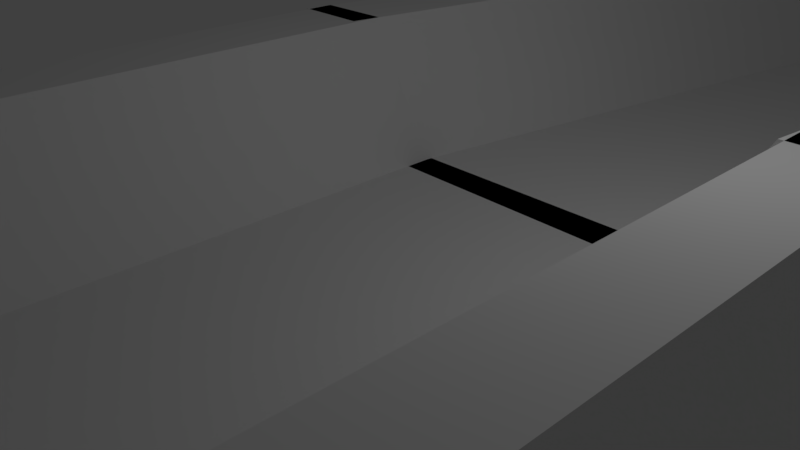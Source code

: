 # Source: Course01.blend  (saved by Blender 2.79.0; exported with 4.5.12 LTS)
import bpy
from mathutils import Matrix  # noqa: F401  (used for matrix-valued properties, if any)

bpy.ops.wm.read_factory_settings(use_empty=True)
scene = bpy.context.scene
scene.name = 'Scene'

# ---- collections
col_collection_1 = bpy.data.collections.new('Collection 1'); scene.collection.children.link(col_collection_1)

# ---- world
world_world = bpy.data.worlds.new('World'); scene.world = world_world
world_world.color = (0.05088, 0.05088, 0.05088)
world_world.use_sun_shadow = False
world_world.sun_shadow_jitter_overblur = 0.0
world_world.cycles.sampling_method = 'MANUAL'

# ---- cameras
cam_camera = bpy.data.cameras.new('Camera')
cam_camera.clip_end = 100.0
cam_camera.lens = 35.0
cam_camera.sensor_width = 32.0
cam_camera.sensor_height = 18.0
cam_camera.ortho_scale = 7.314
cam_camera.dof.focus_distance = 0.0
cam_camera.dof.aperture_fstop = 128.0

# ---- lights
light_lamp = bpy.data.lights.new('Lamp', 'POINT')
light_lamp.transmission_factor = 0.0
light_lamp.cutoff_distance = 30.0
light_lamp.energy = 100.0
light_lamp.shadow_buffer_clip_start = 1.001
light_lamp.shadow_soft_size = 0.1
light_lamp.shadow_maximum_resolution = 0.006
light_lamp.use_absolute_resolution = True

# ---- meshes
me_cube_001 = bpy.data.meshes.new('Cube.001')
me_cube_001.from_pydata([(3.159, -1.0, -1.547), (-2.101, -1.0, -1.547), (3.159, 1.0, -1.547), (-2.101, 1.0, -1.547), (3.159, -1.0, 2.349), (-2.101, -1.0, 2.349), (3.159, 1.0, 2.349), (-2.101, 1.0, 2.349), (0.5288, -1.0, -1.547), (0.5288, 1.0, -1.547), (0.5288, 1.0, 0.4535), (0.5288, -1.0, 0.4535), (-0.7265, -1.0, -1.547), (-0.7265, 1.0, -1.547), (-0.7265, 1.0, 0.4535), (-0.7265, -1.0, 0.4535), (1.844, 1.0, -1.547), (1.844, 1.0, 0.4535), (1.844, -1.0, 0.4535), (1.844, -1.0, -1.547), (2.502, 1.0, -1.547), (2.502, 1.0, 2.349), (2.502, -1.0, 2.349), (2.502, -1.0, -1.547), (-1.414, -1.0, -1.547), (-1.414, 1.0, -1.547), (-1.414, 1.0, 2.349), (-1.414, -1.0, 2.349), (-1.414, -11.97, -1.547), (-2.101, -11.97, -1.547), (2.502, -11.97, 2.349), (3.159, -11.97, 2.349), (3.159, -11.97, -1.547), (-2.101, -11.97, 2.349), (1.844, -11.97, -1.547), (0.5288, -11.97, -1.547), (-0.7265, -11.97, 0.4535), (0.5288, -11.97, 0.4535), (-0.7265, -11.97, -1.547), (-1.414, -11.97, 2.349), (1.844, -11.97, 0.4535), (2.502, -11.97, -1.547), (-1.26, -23.63, -1.547), (-1.894, -23.9, -1.547), (2.348, -22.11, 2.349), (2.953, -21.85, 2.349), (2.953, -21.85, -1.547), (-1.894, -23.9, 2.349), (1.742, -22.36, -1.547), (0.5299, -22.88, -1.547), (-0.6269, -23.36, 0.4535), (0.5299, -22.88, 0.4535), (-0.6269, -23.36, -1.547), (-1.26, -23.63, 2.349), (1.742, -22.36, 0.4535), (2.348, -22.11, -1.547), (1.253, -29.45, -1.547), (0.7027, -29.86, -1.547), (4.39, -27.1, 2.349), (4.916, -26.71, 2.349), (4.916, -26.71, -1.547), (0.7027, -29.86, 2.349), (3.863, -27.49, -1.547), (2.81, -28.28, -1.547), (1.804, -29.03, 0.4535), (2.81, -28.28, 0.4535), (1.804, -29.03, -1.547), (1.253, -29.45, 2.349), (3.863, -27.49, 0.4535), (4.39, -27.1, -1.547), (4.953, -34.29, -1.547), (4.521, -34.83, -1.547), (7.415, -31.25, 2.349), (7.828, -30.74, 2.349), (7.828, -30.74, -1.547), (4.521, -34.83, 2.349), (7.001, -31.76, -1.547), (6.174, -32.78, -1.547), (5.385, -33.76, 0.4535), (6.174, -32.78, 0.4535), (5.385, -33.76, -1.547), (4.953, -34.29, 2.349), (7.001, -31.76, 0.4535), (7.415, -31.25, -1.547), (10.21, -38.51, -1.547), (9.883, -39.11, -1.547), (12.09, -35.07, 2.349), (12.41, -34.49, 2.349), (12.41, -34.49, -1.547), (9.883, -39.11, 2.349), (11.78, -35.65, -1.547), (11.14, -36.8, -1.547), (10.54, -37.9, 0.4535), (11.14, -36.8, 0.4535), (10.54, -37.9, -1.547), (10.21, -38.51, 2.349), (11.78, -35.65, 0.4535), (12.09, -35.07, -1.547), (16.48, -41.94, -1.547), (16.15, -42.54, -1.547), (18.36, -38.5, 2.349), (18.68, -37.92, 2.349), (18.68, -37.92, -1.547), (16.15, -42.54, 2.349), (18.05, -39.08, -1.547), (17.42, -40.23, -1.547), (16.81, -41.33, 0.4535), (17.42, -40.23, 0.4535), (16.81, -41.33, -1.547), (16.48, -41.94, 2.349), (18.05, -39.08, 0.4535), (18.36, -38.5, -1.547), (22.36, -45.1, -1.547), (22.17, -45.76, -1.547), (23.44, -41.33, 2.349), (23.63, -40.7, 2.349), (23.63, -40.7, -1.547), (22.17, -45.76, 2.349), (23.26, -41.97, -1.547), (22.9, -43.23, -1.547), (22.55, -44.43, 0.4535), (22.9, -43.23, 0.4535), (22.55, -44.43, -1.547), (22.36, -45.1, 2.349), (23.26, -41.97, 0.4535), (23.44, -41.33, -1.547), (29.01, -47.02, -1.547), (28.82, -47.68, -1.547), (30.1, -43.26, 2.349), (30.28, -42.62, 2.349), (30.28, -42.62, -1.547), (28.82, -47.68, 2.349), (29.92, -43.89, -1.547), (29.55, -45.15, -1.547), (29.2, -46.36, 0.4535), (29.55, -45.15, 0.4535), (29.2, -46.36, -1.547), (29.01, -47.02, 2.349), (29.92, -43.89, 0.4535), (30.1, -43.26, -1.547), (35.93, -48.98, -1.547), (35.88, -49.66, -1.547), (36.24, -45.07, 2.349), (36.29, -44.42, 2.349), (36.29, -44.42, -1.547), (35.88, -49.66, 2.349), (36.19, -45.73, -1.547), (36.08, -47.04, -1.547), (35.99, -48.29, 0.4535), (36.08, -47.04, 0.4535), (35.99, -48.29, -1.547), (35.93, -48.98, 2.349), (36.19, -45.73, 0.4535), (36.24, -45.07, -1.547), (43.46, -49.37, -1.547), (43.7, -50.02, -1.547), (42.07, -45.71, 2.349), (41.83, -45.1, 2.349), (41.83, -45.1, -1.547), (43.7, -50.02, 2.349), (42.3, -46.33, -1.547), (42.77, -47.56, -1.547), (43.21, -48.73, 0.4535), (42.77, -47.56, 0.4535), (43.21, -48.73, -1.547), (43.46, -49.37, 2.349), (42.3, -46.33, 0.4535), (42.07, -45.71, -1.547), (51.2, -46.43, -1.547), (51.44, -47.07, -1.547), (49.81, -42.77, 2.349), (49.57, -42.15, 2.349), (49.57, -42.15, -1.547), (51.44, -47.07, 2.349), (50.04, -43.38, -1.547), (50.51, -44.61, -1.547), (50.96, -45.79, 0.4535), (50.51, -44.61, 0.4535), (50.96, -45.79, -1.547), (51.2, -46.43, 2.349), (50.04, -43.38, 0.4535), (49.81, -42.77, -1.547), (58.68, -43.6, -1.547), (59.22, -44.14, -1.547), (55.63, -40.54, 2.349), (55.12, -40.02, 2.349), (55.12, -40.02, -1.547), (59.22, -44.14, 2.349), (56.14, -41.05, -1.547), (57.17, -42.08, -1.547), (58.14, -43.06, 0.4535), (57.17, -42.08, 0.4535), (58.14, -43.06, -1.547), (58.68, -43.6, 2.349), (56.14, -41.05, 0.4535), (55.63, -40.54, -1.547), (64.34, -36.13, -1.547), (64.97, -36.39, -1.547), (60.69, -34.7, 2.349), (60.08, -34.46, 2.349), (60.08, -34.46, -1.547), (64.97, -36.39, 2.349), (61.3, -34.94, -1.547), (62.53, -35.42, -1.547), (63.7, -35.88, 0.4535), (62.53, -35.42, 0.4535), (63.7, -35.88, -1.547), (64.34, -36.13, 2.349), (61.3, -34.94, 0.4535), (60.69, -34.7, -1.547), (66.44, -30.41, -1.547), (67.12, -30.4, -1.547), (62.52, -30.46, 2.349), (61.86, -30.46, 2.349), (61.86, -30.46, -1.547), (67.12, -30.4, 2.349), (63.18, -30.45, -1.547), (64.49, -30.43, -1.547), (65.75, -30.42, 0.4535), (64.49, -30.43, 0.4535), (65.75, -30.42, -1.547), (66.44, -30.41, 2.349), (63.18, -30.45, 0.4535), (62.52, -30.46, -1.547), (66.14, -25.38, -1.547), (66.74, -25.05, -1.547), (62.71, -27.27, 2.349), (62.14, -27.59, 2.349), (62.14, -27.59, -1.547), (66.74, -25.05, 2.349), (63.29, -26.96, -1.547), (64.44, -26.32, -1.547), (65.54, -25.71, 0.4535), (64.44, -26.32, 0.4535), (65.54, -25.71, -1.547), (66.14, -25.38, 2.349), (63.29, -26.96, 0.4535), (62.71, -27.27, -1.547), (63.35, -20.86, -1.547), (63.71, -20.28, -1.547), (61.3, -24.2, 2.349), (60.96, -24.76, 2.349), (60.96, -24.76, -1.547), (63.71, -20.28, 2.349), (61.65, -23.64, -1.547), (62.34, -22.52, -1.547), (62.99, -21.45, 0.4535), (62.34, -22.52, 0.4535), (62.99, -21.45, -1.547), (63.35, -20.86, 2.349), (61.65, -23.64, 0.4535), (61.3, -24.2, -1.547), (56.85, -16.88, -1.547), (57.21, -16.29, -1.547), (54.8, -20.22, 2.349), (54.46, -20.78, 2.349), (54.46, -20.78, -1.547), (57.21, -16.29, 2.349), (55.15, -19.65, -1.547), (55.83, -18.53, -1.547), (56.49, -17.46, 0.4535), (55.83, -18.53, 0.4535), (56.49, -17.46, -1.547), (56.85, -16.88, 2.349), (55.15, -19.65, 0.4535), (54.8, -20.22, -1.547), (43.36, -8.775, -1.547), (43.92, -8.367, -1.547), (40.21, -11.1, 2.349), (39.68, -11.49, 2.349), (39.68, -11.49, -1.547), (43.92, -8.367, 2.349), (40.74, -10.71, -1.547), (41.8, -9.928, -1.547), (42.81, -9.183, 0.4535), (41.8, -9.928, 0.4535), (42.81, -9.183, -1.547), (43.36, -8.775, 2.349), (40.74, -10.71, 0.4535), (40.21, -11.1, -1.547), (39.81, -3.961, -1.547), (40.37, -3.553, -1.547), (36.66, -6.284, 2.349), (36.13, -6.674, 2.349), (36.13, -6.674, -1.547), (40.37, -3.553, 2.349), (37.19, -5.894, -1.547), (38.25, -5.113, -1.547), (39.26, -4.369, 0.4535), (38.25, -5.113, 0.4535), (39.26, -4.369, -1.547), (39.81, -3.961, 2.349), (37.19, -5.894, 0.4535), (36.66, -6.284, -1.547), (34.7, 2.976, -1.547), (35.25, 3.384, -1.547), (31.55, 0.6532, 2.349), (31.02, 0.2631, 2.349), (31.02, 0.2631, -1.547), (35.25, 3.384, 2.349), (32.08, 1.043, -1.547), (33.14, 1.824, -1.547), (34.15, 2.568, 0.4535), (33.14, 1.824, 0.4535), (34.15, 2.568, -1.547), (34.7, 2.976, 2.349), (32.08, 1.043, 0.4535), (31.55, 0.6532, -1.547), (28.8, 10.73, -1.547), (29.16, 11.32, -1.547), (26.78, 7.377, 2.349), (26.44, 6.814, 2.349), (26.44, 6.814, -1.547), (29.16, 11.32, 2.349), (27.12, 7.94, -1.547), (27.8, 9.066, -1.547), (28.45, 10.14, 0.4535), (27.8, 9.066, 0.4535), (28.45, 10.14, -1.547), (28.8, 10.73, 2.349), (27.12, 7.94, 0.4535), (26.78, 7.377, -1.547), (21.12, 15.36, -1.546), (21.48, 15.95, -1.546), (19.1, 12.01, 2.349), (18.76, 11.45, 2.349), (18.76, 11.45, -1.546), (21.48, 15.95, 2.349), (19.44, 12.57, -1.546), (20.12, 13.7, -1.546), (20.76, 14.77, 0.4535), (20.12, 13.7, 0.4535), (20.76, 14.77, -1.546), (21.12, 15.36, 2.349), (19.44, 12.57, 0.4535), (19.1, 12.01, -1.546), (10.61, 14.55, -1.546), (10.58, 15.24, -1.546), (10.79, 10.64, 2.349), (10.82, 9.984, 2.349), (10.82, 9.984, -1.546), (10.58, 15.24, 2.349), (10.76, 11.3, -1.546), (10.7, 12.61, -1.546), (10.64, 13.87, 0.4535), (10.7, 12.61, 0.4535), (10.64, 13.87, -1.546), (10.61, 14.55, 2.349), (10.76, 11.3, 0.4535), (10.79, 10.64, -1.546), (5.709, 13.53, -1.546), (5.4, 14.14, -1.546), (7.471, 10.03, 2.349), (7.767, 9.446, 2.349), (7.767, 9.446, -1.546), (5.4, 14.14, 2.349), (7.175, 10.62, -1.546), (6.583, 11.8, -1.546), (6.019, 12.92, 0.4535), (6.583, 11.8, 0.4535), (6.019, 12.92, -1.546), (5.709, 13.53, 2.349), (7.175, 10.62, 0.4535), (7.471, 10.03, -1.546), (0.04662, 9.483, -1.546), (-0.4894, 10.07, -1.546), (3.1, 6.166, 2.349), (3.612, 5.609, 2.349), (3.612, 5.609, -1.546), (-0.4894, 10.07, 2.349), (2.587, 6.723, -1.546), (1.561, 7.837, -1.546), (0.5826, 8.901, 0.4535), (1.561, 7.837, 0.4535), (0.5826, 8.901, -1.546), (0.04662, 9.483, 2.349), (2.587, 6.723, 0.4535), (3.1, 6.166, -1.546), (-1.452, 0.7424, -1.546), (-2.139, 0.7571, -1.546), (2.463, 0.6586, 2.349), (3.12, 0.6445, 2.349), (3.12, 0.6445, -1.546), (-2.139, 0.7571, 2.349), (1.805, 0.6726, -1.546), (0.4905, 0.7008, -1.546), (-0.7646, 0.7276, 0.4535), (0.4905, 0.7008, 0.4535), (-0.7646, 0.7276, -1.546), (-1.452, 0.7424, 2.349), (1.805, 0.6726, 0.4535), (2.463, 0.6586, -1.546)], [], [(24, 1, 3, 25), (25, 3, 7, 26), (26, 7, 5, 27), (22, 18, 40, 30), (2, 6, 4, 0), (7, 3, 1, 5), (1, 24, 28, 29), (17, 10, 11, 18), (16, 9, 10, 17), (19, 8, 9, 16), (15, 27, 39, 36), (10, 14, 15, 11), (9, 13, 14, 10), (8, 12, 13, 9), (23, 19, 16, 20), (20, 16, 17, 21), (21, 17, 18, 22), (18, 11, 37, 40), (11, 15, 36, 37), (6, 21, 22, 4), (2, 20, 21, 6), (0, 23, 20, 2), (24, 12, 38, 28), (14, 26, 27, 15), (13, 25, 26, 14), (12, 24, 25, 13), (31, 30, 44, 45), (36, 39, 53, 50), (29, 28, 42, 43), (38, 35, 49, 52), (41, 32, 46, 55), (30, 40, 54, 44), (19, 23, 41, 34), (4, 22, 30, 31), (23, 0, 32, 41), (27, 5, 33, 39), (0, 4, 31, 32), (5, 1, 29, 33), (8, 19, 34, 35), (12, 8, 35, 38), (53, 47, 61, 67), (46, 45, 59, 60), (42, 52, 66, 56), (45, 44, 58, 59), (50, 53, 67, 64), (43, 42, 56, 57), (28, 38, 52, 42), (32, 31, 45, 46), (39, 33, 47, 53), (40, 37, 51, 54), (33, 29, 43, 47), (34, 41, 55, 48), (35, 34, 48, 49), (37, 36, 50, 51), (63, 62, 76, 77), (62, 69, 83, 76), (61, 57, 71, 75), (68, 65, 79, 82), (67, 61, 75, 81), (60, 59, 73, 74), (54, 51, 65, 68), (47, 43, 57, 61), (48, 55, 69, 62), (49, 48, 62, 63), (51, 50, 64, 65), (44, 54, 68, 58), (55, 46, 60, 69), (52, 49, 63, 66), (83, 74, 88, 97), (72, 82, 96, 86), (79, 78, 92, 93), (77, 76, 90, 91), (76, 83, 97, 90), (75, 71, 85, 89), (65, 64, 78, 79), (58, 68, 82, 72), (69, 60, 74, 83), (66, 63, 77, 80), (57, 56, 70, 71), (64, 67, 81, 78), (59, 58, 72, 73), (56, 66, 80, 70), (92, 95, 109, 106), (85, 84, 98, 99), (94, 91, 105, 108), (97, 88, 102, 111), (86, 96, 110, 100), (93, 92, 106, 107), (80, 77, 91, 94), (71, 70, 84, 85), (78, 81, 95, 92), (73, 72, 86, 87), (70, 80, 94, 84), (74, 73, 87, 88), (81, 75, 89, 95), (82, 79, 93, 96), (98, 108, 122, 112), (101, 100, 114, 115), (106, 109, 123, 120), (99, 98, 112, 113), (108, 105, 119, 122), (111, 102, 116, 125), (87, 86, 100, 101), (84, 94, 108, 98), (88, 87, 101, 102), (95, 89, 103, 109), (96, 93, 107, 110), (89, 85, 99, 103), (90, 97, 111, 104), (91, 90, 104, 105), (124, 121, 135, 138), (123, 117, 131, 137), (116, 115, 129, 130), (112, 122, 136, 126), (115, 114, 128, 129), (120, 123, 137, 134), (102, 101, 115, 116), (109, 103, 117, 123), (110, 107, 121, 124), (103, 99, 113, 117), (104, 111, 125, 118), (105, 104, 118, 119), (107, 106, 120, 121), (100, 110, 124, 114), (133, 132, 146, 147), (132, 139, 153, 146), (131, 127, 141, 145), (138, 135, 149, 152), (137, 131, 145, 151), (130, 129, 143, 144), (117, 113, 127, 131), (118, 125, 139, 132), (119, 118, 132, 133), (121, 120, 134, 135), (114, 124, 138, 128), (125, 116, 130, 139), (122, 119, 133, 136), (113, 112, 126, 127), (150, 147, 161, 164), (153, 144, 158, 167), (142, 152, 166, 156), (149, 148, 162, 163), (147, 146, 160, 161), (146, 153, 167, 160), (135, 134, 148, 149), (128, 138, 152, 142), (139, 130, 144, 153), (136, 133, 147, 150), (127, 126, 140, 141), (134, 137, 151, 148), (129, 128, 142, 143), (126, 136, 150, 140), (157, 156, 170, 171), (162, 165, 179, 176), (155, 154, 168, 169), (164, 161, 175, 178), (167, 158, 172, 181), (156, 166, 180, 170), (141, 140, 154, 155), (148, 151, 165, 162), (143, 142, 156, 157), (140, 150, 164, 154), (144, 143, 157, 158), (151, 145, 159, 165), (152, 149, 163, 166), (145, 141, 155, 159), (172, 171, 185, 186), (168, 178, 192, 182), (171, 170, 184, 185), (176, 179, 193, 190), (169, 168, 182, 183), (178, 175, 189, 192), (154, 164, 178, 168), (158, 157, 171, 172), (165, 159, 173, 179), (166, 163, 177, 180), (159, 155, 169, 173), (160, 167, 181, 174), (161, 160, 174, 175), (163, 162, 176, 177), (187, 183, 197, 201), (194, 191, 205, 208), (193, 187, 201, 207), (186, 185, 199, 200), (182, 192, 206, 196), (185, 184, 198, 199), (179, 173, 187, 193), (180, 177, 191, 194), (173, 169, 183, 187), (174, 181, 195, 188), (175, 174, 188, 189), (177, 176, 190, 191), (170, 180, 194, 184), (181, 172, 186, 195), (198, 208, 222, 212), (205, 204, 218, 219), (203, 202, 216, 217), (202, 209, 223, 216), (201, 197, 211, 215), (208, 205, 219, 222), (188, 195, 209, 202), (189, 188, 202, 203), (191, 190, 204, 205), (184, 194, 208, 198), (195, 186, 200, 209), (192, 189, 203, 206), (183, 182, 196, 197), (190, 193, 207, 204), (218, 221, 235, 232), (211, 210, 224, 225), (220, 217, 231, 234), (223, 214, 228, 237), (212, 222, 236, 226), (219, 218, 232, 233), (209, 200, 214, 223), (206, 203, 217, 220), (197, 196, 210, 211), (204, 207, 221, 218), (199, 198, 212, 213), (196, 206, 220, 210), (200, 199, 213, 214), (207, 201, 215, 221), (224, 234, 248, 238), (227, 226, 240, 241), (232, 235, 249, 246), (225, 224, 238, 239), (234, 231, 245, 248), (237, 228, 242, 251), (213, 212, 226, 227), (210, 220, 234, 224), (214, 213, 227, 228), (221, 215, 229, 235), (222, 219, 233, 236), (215, 211, 225, 229), (216, 223, 237, 230), (217, 216, 230, 231), (249, 243, 257, 263), (242, 241, 255, 256), (238, 248, 262, 252), (241, 240, 254, 255), (246, 249, 263, 260), (239, 238, 252, 253), (228, 227, 241, 242), (235, 229, 243, 249), (236, 233, 247, 250), (229, 225, 239, 243), (230, 237, 251, 244), (231, 230, 244, 245), (233, 232, 246, 247), (226, 236, 250, 240), (259, 258, 272, 273), (258, 265, 279, 272), (257, 253, 267, 271), (264, 261, 275, 278), (263, 257, 271, 277), (256, 255, 269, 270), (250, 247, 261, 264), (243, 239, 253, 257), (244, 251, 265, 258), (245, 244, 258, 259), (247, 246, 260, 261), (240, 250, 264, 254), (251, 242, 256, 265), (248, 245, 259, 262), (276, 273, 287, 290), (279, 270, 284, 293), (268, 278, 292, 282), (275, 274, 288, 289), (273, 272, 286, 287), (272, 279, 293, 286), (261, 260, 274, 275), (254, 264, 278, 268), (265, 256, 270, 279), (262, 259, 273, 276), (253, 252, 266, 267), (260, 263, 277, 274), (255, 254, 268, 269), (252, 262, 276, 266), (288, 291, 305, 302), (281, 280, 294, 295), (290, 287, 301, 304), (293, 284, 298, 307), (282, 292, 306, 296), (289, 288, 302, 303), (267, 266, 280, 281), (274, 277, 291, 288), (269, 268, 282, 283), (266, 276, 290, 280), (270, 269, 283, 284), (277, 271, 285, 291), (278, 275, 289, 292), (271, 267, 281, 285), (294, 304, 318, 308), (297, 296, 310, 311), (302, 305, 319, 316), (295, 294, 308, 309), (304, 301, 315, 318), (307, 298, 312, 321), (283, 282, 296, 297), (280, 290, 304, 294), (284, 283, 297, 298), (291, 285, 299, 305), (292, 289, 303, 306), (285, 281, 295, 299), (286, 293, 307, 300), (287, 286, 300, 301), (320, 317, 331, 334), (319, 313, 327, 333), (312, 311, 325, 326), (308, 318, 332, 322), (311, 310, 324, 325), (316, 319, 333, 330), (298, 297, 311, 312), (305, 299, 313, 319), (306, 303, 317, 320), (299, 295, 309, 313), (300, 307, 321, 314), (301, 300, 314, 315), (303, 302, 316, 317), (296, 306, 320, 310), (331, 330, 344, 345), (329, 328, 342, 343), (328, 335, 349, 342), (327, 323, 337, 341), (334, 331, 345, 348), (333, 327, 341, 347), (313, 309, 323, 327), (314, 321, 335, 328), (315, 314, 328, 329), (317, 316, 330, 331), (310, 320, 334, 324), (321, 312, 326, 335), (318, 315, 329, 332), (309, 308, 322, 323), (337, 336, 350, 351), (346, 343, 357, 360), (349, 340, 354, 363), (338, 348, 362, 352), (345, 344, 358, 359), (343, 342, 356, 357), (324, 334, 348, 338), (335, 326, 340, 349), (332, 329, 343, 346), (323, 322, 336, 337), (330, 333, 347, 344), (325, 324, 338, 339), (322, 332, 346, 336), (326, 325, 339, 340), (353, 352, 366, 367), (358, 361, 375, 372), (351, 350, 364, 365), (360, 357, 371, 374), (363, 354, 368, 377), (352, 362, 376, 366), (344, 347, 361, 358), (339, 338, 352, 353), (336, 346, 360, 350), (340, 339, 353, 354), (347, 341, 355, 361), (348, 345, 359, 362), (341, 337, 351, 355), (342, 349, 363, 356), (368, 367, 381, 382), (364, 374, 388, 378), (367, 366, 380, 381), (372, 375, 389, 386), (365, 364, 378, 379), (374, 371, 385, 388), (350, 360, 374, 364), (354, 353, 367, 368), (361, 355, 369, 375), (362, 359, 373, 376), (355, 351, 365, 369), (356, 363, 377, 370), (357, 356, 370, 371), (359, 358, 372, 373), (389, 383, 379, 378), (390, 387, 385, 384), (387, 386, 388, 385), (380, 390, 384, 391), (381, 380, 391, 382), (386, 389, 378, 388), (375, 369, 383, 389), (376, 373, 387, 390), (369, 365, 379, 383), (370, 377, 391, 384), (371, 370, 384, 385), (373, 372, 386, 387), (366, 376, 390, 380), (377, 368, 382, 391)])
me_cube_001.use_remesh_preserve_volume = False
me_cube_001.use_remesh_preserve_attributes = False
me_cube_001.use_mirror_vertex_groups = False
me_cube_001.update()

# ---- objects
ob_cube = bpy.data.objects.new('Cube', me_cube_001)
ob_lamp = bpy.data.objects.new('Lamp', light_lamp)
ob_camera = bpy.data.objects.new('Camera', cam_camera)

# ---- transforms, parenting, visibility, modifiers, constraints
ob_cube.location = (0.2102, 0.4086, 7.925e-14)
ob_cube.scale = (1.635, 1.688, 1.0)
ob_cube.lineart.crease_threshold = 0.0
ob_lamp.location = (4.076, 1.005, 5.904)
ob_lamp.rotation_euler = (0.6503, 0.05522, 1.866)
ob_lamp.lock_rotations_4d = False
ob_lamp.empty_display_type = 'ARROWS'
ob_lamp.color = (0.0, 0.0, 0.0, 0.0)
ob_lamp.lineart.crease_threshold = 0.0
ob_camera.location = (7.481, -6.508, 5.344)
ob_camera.rotation_euler = (1.109, 0.0, 0.8149)
ob_camera.lock_rotations_4d = False
ob_camera.empty_display_type = 'ARROWS'
ob_camera.color = (0.0, 0.0, 0.0, 0.0)
ob_camera.display_type = 'WIRE'
ob_camera.lineart.crease_threshold = 0.0

# ---- collection membership
col_collection_1.objects.link(ob_cube)
col_collection_1.objects.link(ob_lamp)
col_collection_1.objects.link(ob_camera)

# ---- scene / render settings (as saved in the file)
scene.camera = ob_camera
scene.frame_start = 1; scene.frame_end = 250; scene.frame_set(1)
scene.render.engine = 'BLENDER_EEVEE_NEXT'
scene.render.resolution_percentage = 50
scene.render.dither_intensity = 0.0
scene.cycles.use_denoising = False
scene.cycles.samples = 128
scene.cycles.sampling_pattern = 'TABULATED_SOBOL'
scene.cycles.use_adaptive_sampling = False
scene.cycles.use_light_tree = False
scene.cycles.blur_glossy = 0.0
scene.cycles.sample_clamp_indirect = 0.0
scene.view_settings.view_transform = 'Standard'
bpy.context.view_layer.update()
